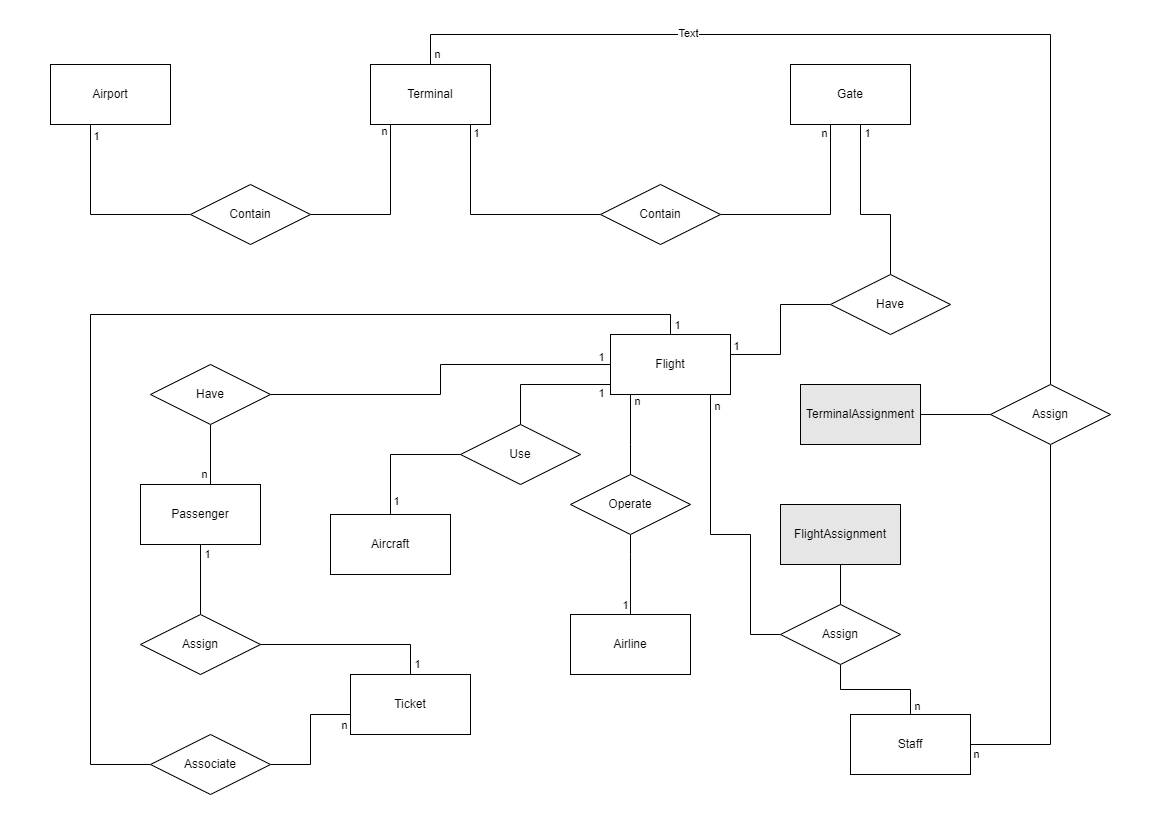

The diagram above was exported from draw.io. Its source (the exported page's mxGraphModel, read from the mxfile embedded in the PNG):
<mxGraphModel dx="1083" dy="638" grid="1" gridSize="10" guides="1" tooltips="1" connect="1" arrows="1" fold="1" page="1" pageScale="1" pageWidth="1169" pageHeight="827" math="0" shadow="0">
  <root>
    <mxCell id="0" />
    <mxCell id="1" parent="0" />
    <mxCell id="aO6S50gdBRHmHY0OxacA-11" style="edgeStyle=orthogonalEdgeStyle;rounded=0;orthogonalLoop=1;jettySize=auto;html=1;endArrow=none;endFill=0;" edge="1" parent="1" source="aO6S50gdBRHmHY0OxacA-1" target="aO6S50gdBRHmHY0OxacA-10">
      <mxGeometry relative="1" as="geometry">
        <Array as="points">
          <mxPoint x="90" y="214" />
        </Array>
      </mxGeometry>
    </mxCell>
    <mxCell id="aO6S50gdBRHmHY0OxacA-13" value="1" style="edgeLabel;html=1;align=center;verticalAlign=middle;resizable=0;points=[];" vertex="1" connectable="0" parent="aO6S50gdBRHmHY0OxacA-11">
      <mxGeometry x="-0.8877" relative="1" as="geometry">
        <mxPoint x="5" as="offset" />
      </mxGeometry>
    </mxCell>
    <mxCell id="aO6S50gdBRHmHY0OxacA-1" value="Airport" style="rounded=0;whiteSpace=wrap;html=1;" vertex="1" parent="1">
      <mxGeometry x="50" y="64" width="120" height="60" as="geometry" />
    </mxCell>
    <mxCell id="aO6S50gdBRHmHY0OxacA-16" style="edgeStyle=orthogonalEdgeStyle;rounded=0;orthogonalLoop=1;jettySize=auto;html=1;endArrow=none;endFill=0;" edge="1" parent="1" source="aO6S50gdBRHmHY0OxacA-2" target="aO6S50gdBRHmHY0OxacA-15">
      <mxGeometry relative="1" as="geometry">
        <Array as="points">
          <mxPoint x="470" y="214" />
        </Array>
      </mxGeometry>
    </mxCell>
    <mxCell id="aO6S50gdBRHmHY0OxacA-19" value="1" style="edgeLabel;html=1;align=center;verticalAlign=middle;resizable=0;points=[];" vertex="1" connectable="0" parent="aO6S50gdBRHmHY0OxacA-16">
      <mxGeometry x="-0.9179" y="3" relative="1" as="geometry">
        <mxPoint x="2" as="offset" />
      </mxGeometry>
    </mxCell>
    <mxCell id="aO6S50gdBRHmHY0OxacA-55" style="edgeStyle=orthogonalEdgeStyle;rounded=0;orthogonalLoop=1;jettySize=auto;html=1;endArrow=none;endFill=0;" edge="1" parent="1" source="aO6S50gdBRHmHY0OxacA-2" target="aO6S50gdBRHmHY0OxacA-54">
      <mxGeometry relative="1" as="geometry">
        <Array as="points">
          <mxPoint x="430" y="34" />
          <mxPoint x="1050" y="34" />
        </Array>
      </mxGeometry>
    </mxCell>
    <mxCell id="aO6S50gdBRHmHY0OxacA-57" value="n" style="edgeLabel;html=1;align=center;verticalAlign=middle;resizable=0;points=[];" vertex="1" connectable="0" parent="aO6S50gdBRHmHY0OxacA-55">
      <mxGeometry x="-0.9876" relative="1" as="geometry">
        <mxPoint x="6" y="-4" as="offset" />
      </mxGeometry>
    </mxCell>
    <mxCell id="aO6S50gdBRHmHY0OxacA-70" value="Text" style="edgeLabel;html=1;align=center;verticalAlign=middle;resizable=0;points=[];" vertex="1" connectable="0" parent="aO6S50gdBRHmHY0OxacA-55">
      <mxGeometry x="-0.4248" y="2" relative="1" as="geometry">
        <mxPoint as="offset" />
      </mxGeometry>
    </mxCell>
    <mxCell id="aO6S50gdBRHmHY0OxacA-2" value="Terminal" style="rounded=0;whiteSpace=wrap;html=1;" vertex="1" parent="1">
      <mxGeometry x="370" y="64" width="120" height="60" as="geometry" />
    </mxCell>
    <mxCell id="aO6S50gdBRHmHY0OxacA-21" style="edgeStyle=orthogonalEdgeStyle;rounded=0;orthogonalLoop=1;jettySize=auto;html=1;endArrow=none;endFill=0;entryX=0.5;entryY=0;entryDx=0;entryDy=0;" edge="1" parent="1" source="aO6S50gdBRHmHY0OxacA-3" target="aO6S50gdBRHmHY0OxacA-20">
      <mxGeometry relative="1" as="geometry">
        <Array as="points">
          <mxPoint x="860" y="214" />
          <mxPoint x="890" y="214" />
        </Array>
      </mxGeometry>
    </mxCell>
    <mxCell id="aO6S50gdBRHmHY0OxacA-23" value="1" style="edgeLabel;html=1;align=center;verticalAlign=middle;resizable=0;points=[];" vertex="1" connectable="0" parent="aO6S50gdBRHmHY0OxacA-21">
      <mxGeometry x="-0.9273" relative="1" as="geometry">
        <mxPoint x="6" y="2" as="offset" />
      </mxGeometry>
    </mxCell>
    <mxCell id="aO6S50gdBRHmHY0OxacA-3" value="Gate" style="rounded=0;whiteSpace=wrap;html=1;" vertex="1" parent="1">
      <mxGeometry x="790" y="64" width="120" height="60" as="geometry" />
    </mxCell>
    <mxCell id="aO6S50gdBRHmHY0OxacA-26" style="edgeStyle=orthogonalEdgeStyle;rounded=0;orthogonalLoop=1;jettySize=auto;html=1;endArrow=none;endFill=0;" edge="1" parent="1" source="aO6S50gdBRHmHY0OxacA-4" target="aO6S50gdBRHmHY0OxacA-25">
      <mxGeometry relative="1" as="geometry">
        <Array as="points">
          <mxPoint x="630" y="444" />
          <mxPoint x="630" y="444" />
        </Array>
      </mxGeometry>
    </mxCell>
    <mxCell id="aO6S50gdBRHmHY0OxacA-30" value="n" style="edgeLabel;html=1;align=center;verticalAlign=middle;resizable=0;points=[];" vertex="1" connectable="0" parent="aO6S50gdBRHmHY0OxacA-26">
      <mxGeometry x="-0.9071" y="-1" relative="1" as="geometry">
        <mxPoint x="7" y="3" as="offset" />
      </mxGeometry>
    </mxCell>
    <mxCell id="aO6S50gdBRHmHY0OxacA-32" style="edgeStyle=orthogonalEdgeStyle;rounded=0;orthogonalLoop=1;jettySize=auto;html=1;endArrow=none;endFill=0;" edge="1" parent="1" source="aO6S50gdBRHmHY0OxacA-4" target="aO6S50gdBRHmHY0OxacA-31">
      <mxGeometry relative="1" as="geometry">
        <Array as="points">
          <mxPoint x="520" y="384" />
        </Array>
      </mxGeometry>
    </mxCell>
    <mxCell id="aO6S50gdBRHmHY0OxacA-34" value="1" style="edgeLabel;html=1;align=center;verticalAlign=middle;resizable=0;points=[];" vertex="1" connectable="0" parent="aO6S50gdBRHmHY0OxacA-32">
      <mxGeometry x="-0.8" relative="1" as="geometry">
        <mxPoint x="3" y="8" as="offset" />
      </mxGeometry>
    </mxCell>
    <mxCell id="aO6S50gdBRHmHY0OxacA-37" style="rounded=0;orthogonalLoop=1;jettySize=auto;html=1;endArrow=none;endFill=0;edgeStyle=orthogonalEdgeStyle;" edge="1" parent="1" source="aO6S50gdBRHmHY0OxacA-4" target="aO6S50gdBRHmHY0OxacA-36">
      <mxGeometry relative="1" as="geometry">
        <mxPoint x="510" y="264" as="sourcePoint" />
      </mxGeometry>
    </mxCell>
    <mxCell id="aO6S50gdBRHmHY0OxacA-40" value="1" style="edgeLabel;html=1;align=center;verticalAlign=middle;resizable=0;points=[];" vertex="1" connectable="0" parent="aO6S50gdBRHmHY0OxacA-37">
      <mxGeometry x="-0.9405" relative="1" as="geometry">
        <mxPoint x="2" y="-8" as="offset" />
      </mxGeometry>
    </mxCell>
    <mxCell id="aO6S50gdBRHmHY0OxacA-44" style="edgeStyle=orthogonalEdgeStyle;rounded=0;orthogonalLoop=1;jettySize=auto;html=1;endArrow=none;endFill=0;" edge="1" parent="1" source="aO6S50gdBRHmHY0OxacA-4" target="aO6S50gdBRHmHY0OxacA-43">
      <mxGeometry relative="1" as="geometry">
        <Array as="points">
          <mxPoint x="670" y="314" />
          <mxPoint x="90" y="314" />
          <mxPoint x="90" y="764" />
        </Array>
      </mxGeometry>
    </mxCell>
    <mxCell id="aO6S50gdBRHmHY0OxacA-45" value="1" style="edgeLabel;html=1;align=center;verticalAlign=middle;resizable=0;points=[];" vertex="1" connectable="0" parent="aO6S50gdBRHmHY0OxacA-44">
      <mxGeometry x="-0.9436" relative="1" as="geometry">
        <mxPoint x="18" y="10" as="offset" />
      </mxGeometry>
    </mxCell>
    <mxCell id="aO6S50gdBRHmHY0OxacA-61" style="edgeStyle=orthogonalEdgeStyle;rounded=0;orthogonalLoop=1;jettySize=auto;html=1;endArrow=none;endFill=0;" edge="1" parent="1" source="aO6S50gdBRHmHY0OxacA-4" target="aO6S50gdBRHmHY0OxacA-60">
      <mxGeometry relative="1" as="geometry">
        <Array as="points">
          <mxPoint x="710" y="534" />
          <mxPoint x="750" y="534" />
          <mxPoint x="750" y="634" />
        </Array>
      </mxGeometry>
    </mxCell>
    <mxCell id="aO6S50gdBRHmHY0OxacA-63" value="n" style="edgeLabel;html=1;align=center;verticalAlign=middle;resizable=0;points=[];" vertex="1" connectable="0" parent="aO6S50gdBRHmHY0OxacA-61">
      <mxGeometry x="-0.9122" y="-1" relative="1" as="geometry">
        <mxPoint x="7" y="-2" as="offset" />
      </mxGeometry>
    </mxCell>
    <mxCell id="aO6S50gdBRHmHY0OxacA-4" value="Flight" style="rounded=0;whiteSpace=wrap;html=1;" vertex="1" parent="1">
      <mxGeometry x="610" y="334" width="120" height="60" as="geometry" />
    </mxCell>
    <mxCell id="aO6S50gdBRHmHY0OxacA-49" style="edgeStyle=orthogonalEdgeStyle;rounded=0;orthogonalLoop=1;jettySize=auto;html=1;endArrow=none;endFill=0;" edge="1" parent="1" source="aO6S50gdBRHmHY0OxacA-5" target="aO6S50gdBRHmHY0OxacA-47">
      <mxGeometry relative="1" as="geometry" />
    </mxCell>
    <mxCell id="aO6S50gdBRHmHY0OxacA-52" value="1" style="edgeLabel;html=1;align=center;verticalAlign=middle;resizable=0;points=[];" vertex="1" connectable="0" parent="aO6S50gdBRHmHY0OxacA-49">
      <mxGeometry x="-0.2367" y="-3" relative="1" as="geometry">
        <mxPoint x="9" y="-17" as="offset" />
      </mxGeometry>
    </mxCell>
    <mxCell id="aO6S50gdBRHmHY0OxacA-5" value="Passenger" style="rounded=0;whiteSpace=wrap;html=1;" vertex="1" parent="1">
      <mxGeometry x="140" y="484" width="120" height="60" as="geometry" />
    </mxCell>
    <mxCell id="aO6S50gdBRHmHY0OxacA-6" value="Aircraft" style="rounded=0;whiteSpace=wrap;html=1;" vertex="1" parent="1">
      <mxGeometry x="330" y="514" width="120" height="60" as="geometry" />
    </mxCell>
    <mxCell id="aO6S50gdBRHmHY0OxacA-7" value="Airline" style="rounded=0;whiteSpace=wrap;html=1;" vertex="1" parent="1">
      <mxGeometry x="570" y="614" width="120" height="60" as="geometry" />
    </mxCell>
    <mxCell id="aO6S50gdBRHmHY0OxacA-8" value="Ticket" style="rounded=0;whiteSpace=wrap;html=1;" vertex="1" parent="1">
      <mxGeometry x="350" y="674" width="120" height="60" as="geometry" />
    </mxCell>
    <mxCell id="aO6S50gdBRHmHY0OxacA-9" value="Staff" style="rounded=0;whiteSpace=wrap;html=1;" vertex="1" parent="1">
      <mxGeometry x="850" y="714" width="120" height="60" as="geometry" />
    </mxCell>
    <mxCell id="aO6S50gdBRHmHY0OxacA-12" style="edgeStyle=orthogonalEdgeStyle;rounded=0;orthogonalLoop=1;jettySize=auto;html=1;endArrow=none;endFill=0;" edge="1" parent="1" source="aO6S50gdBRHmHY0OxacA-10" target="aO6S50gdBRHmHY0OxacA-2">
      <mxGeometry relative="1" as="geometry">
        <Array as="points">
          <mxPoint x="390" y="214" />
        </Array>
      </mxGeometry>
    </mxCell>
    <mxCell id="aO6S50gdBRHmHY0OxacA-14" value="n" style="edgeLabel;html=1;align=center;verticalAlign=middle;resizable=0;points=[];" vertex="1" connectable="0" parent="aO6S50gdBRHmHY0OxacA-12">
      <mxGeometry x="0.8794" relative="1" as="geometry">
        <mxPoint x="-7" y="-4" as="offset" />
      </mxGeometry>
    </mxCell>
    <mxCell id="aO6S50gdBRHmHY0OxacA-10" value="Contain" style="shape=rhombus;perimeter=rhombusPerimeter;whiteSpace=wrap;html=1;align=center;" vertex="1" parent="1">
      <mxGeometry x="190" y="184" width="120" height="60" as="geometry" />
    </mxCell>
    <mxCell id="aO6S50gdBRHmHY0OxacA-17" style="edgeStyle=orthogonalEdgeStyle;rounded=0;orthogonalLoop=1;jettySize=auto;html=1;endArrow=none;endFill=0;" edge="1" parent="1" source="aO6S50gdBRHmHY0OxacA-15" target="aO6S50gdBRHmHY0OxacA-3">
      <mxGeometry relative="1" as="geometry">
        <Array as="points">
          <mxPoint x="830" y="214" />
        </Array>
      </mxGeometry>
    </mxCell>
    <mxCell id="aO6S50gdBRHmHY0OxacA-18" value="n" style="edgeLabel;html=1;align=center;verticalAlign=middle;resizable=0;points=[];" vertex="1" connectable="0" parent="aO6S50gdBRHmHY0OxacA-17">
      <mxGeometry x="0.9375" relative="1" as="geometry">
        <mxPoint x="-7" y="2" as="offset" />
      </mxGeometry>
    </mxCell>
    <mxCell id="aO6S50gdBRHmHY0OxacA-15" value="Contain" style="shape=rhombus;perimeter=rhombusPerimeter;whiteSpace=wrap;html=1;align=center;" vertex="1" parent="1">
      <mxGeometry x="600" y="184" width="120" height="60" as="geometry" />
    </mxCell>
    <mxCell id="aO6S50gdBRHmHY0OxacA-22" style="edgeStyle=orthogonalEdgeStyle;rounded=0;orthogonalLoop=1;jettySize=auto;html=1;endArrow=none;endFill=0;" edge="1" parent="1" source="aO6S50gdBRHmHY0OxacA-20" target="aO6S50gdBRHmHY0OxacA-4">
      <mxGeometry relative="1" as="geometry">
        <Array as="points">
          <mxPoint x="780" y="304" />
          <mxPoint x="780" y="354" />
        </Array>
      </mxGeometry>
    </mxCell>
    <mxCell id="aO6S50gdBRHmHY0OxacA-24" value="1" style="edgeLabel;html=1;align=center;verticalAlign=middle;resizable=0;points=[];" vertex="1" connectable="0" parent="aO6S50gdBRHmHY0OxacA-22">
      <mxGeometry x="0.8952" relative="1" as="geometry">
        <mxPoint x="-2" y="-9" as="offset" />
      </mxGeometry>
    </mxCell>
    <mxCell id="aO6S50gdBRHmHY0OxacA-20" value="Have" style="shape=rhombus;perimeter=rhombusPerimeter;whiteSpace=wrap;html=1;align=center;" vertex="1" parent="1">
      <mxGeometry x="830" y="274" width="120" height="60" as="geometry" />
    </mxCell>
    <mxCell id="aO6S50gdBRHmHY0OxacA-27" style="edgeStyle=orthogonalEdgeStyle;rounded=0;orthogonalLoop=1;jettySize=auto;html=1;endArrow=none;endFill=0;" edge="1" parent="1" source="aO6S50gdBRHmHY0OxacA-25" target="aO6S50gdBRHmHY0OxacA-7">
      <mxGeometry relative="1" as="geometry">
        <Array as="points">
          <mxPoint x="630" y="554" />
          <mxPoint x="630" y="554" />
        </Array>
      </mxGeometry>
    </mxCell>
    <mxCell id="aO6S50gdBRHmHY0OxacA-28" value="1" style="edgeLabel;html=1;align=center;verticalAlign=middle;resizable=0;points=[];" vertex="1" connectable="0" parent="aO6S50gdBRHmHY0OxacA-27">
      <mxGeometry x="0.8952" y="1" relative="1" as="geometry">
        <mxPoint x="-7" y="-6" as="offset" />
      </mxGeometry>
    </mxCell>
    <mxCell id="aO6S50gdBRHmHY0OxacA-25" value="Operate" style="shape=rhombus;perimeter=rhombusPerimeter;whiteSpace=wrap;html=1;align=center;" vertex="1" parent="1">
      <mxGeometry x="570" y="474" width="120" height="60" as="geometry" />
    </mxCell>
    <mxCell id="aO6S50gdBRHmHY0OxacA-33" style="edgeStyle=orthogonalEdgeStyle;rounded=0;orthogonalLoop=1;jettySize=auto;html=1;endArrow=none;endFill=0;" edge="1" parent="1" source="aO6S50gdBRHmHY0OxacA-31" target="aO6S50gdBRHmHY0OxacA-6">
      <mxGeometry relative="1" as="geometry" />
    </mxCell>
    <mxCell id="aO6S50gdBRHmHY0OxacA-35" value="1" style="edgeLabel;html=1;align=center;verticalAlign=middle;resizable=0;points=[];" vertex="1" connectable="0" parent="aO6S50gdBRHmHY0OxacA-33">
      <mxGeometry x="0.6909" y="2" relative="1" as="geometry">
        <mxPoint x="3" y="6" as="offset" />
      </mxGeometry>
    </mxCell>
    <mxCell id="aO6S50gdBRHmHY0OxacA-31" value="Use" style="shape=rhombus;perimeter=rhombusPerimeter;whiteSpace=wrap;html=1;align=center;" vertex="1" parent="1">
      <mxGeometry x="460" y="424" width="120" height="60" as="geometry" />
    </mxCell>
    <mxCell id="aO6S50gdBRHmHY0OxacA-39" style="edgeStyle=orthogonalEdgeStyle;rounded=0;orthogonalLoop=1;jettySize=auto;html=1;endArrow=none;endFill=0;" edge="1" parent="1" source="aO6S50gdBRHmHY0OxacA-36" target="aO6S50gdBRHmHY0OxacA-5">
      <mxGeometry relative="1" as="geometry">
        <Array as="points">
          <mxPoint x="210" y="404" />
          <mxPoint x="210" y="404" />
        </Array>
      </mxGeometry>
    </mxCell>
    <mxCell id="aO6S50gdBRHmHY0OxacA-42" value="n" style="edgeLabel;html=1;align=center;verticalAlign=middle;resizable=0;points=[];" vertex="1" connectable="0" parent="aO6S50gdBRHmHY0OxacA-39">
      <mxGeometry x="0.6" y="-1" relative="1" as="geometry">
        <mxPoint x="-6" y="2" as="offset" />
      </mxGeometry>
    </mxCell>
    <mxCell id="aO6S50gdBRHmHY0OxacA-36" value="Have" style="shape=rhombus;perimeter=rhombusPerimeter;whiteSpace=wrap;html=1;align=center;" vertex="1" parent="1">
      <mxGeometry x="150" y="364" width="120" height="60" as="geometry" />
    </mxCell>
    <mxCell id="aO6S50gdBRHmHY0OxacA-46" style="edgeStyle=orthogonalEdgeStyle;rounded=0;orthogonalLoop=1;jettySize=auto;html=1;endArrow=none;endFill=0;" edge="1" parent="1" source="aO6S50gdBRHmHY0OxacA-43" target="aO6S50gdBRHmHY0OxacA-8">
      <mxGeometry relative="1" as="geometry">
        <Array as="points">
          <mxPoint x="310" y="764" />
          <mxPoint x="310" y="714" />
        </Array>
      </mxGeometry>
    </mxCell>
    <mxCell id="aO6S50gdBRHmHY0OxacA-48" value="n" style="edgeLabel;html=1;align=center;verticalAlign=middle;resizable=0;points=[];" vertex="1" connectable="0" parent="aO6S50gdBRHmHY0OxacA-46">
      <mxGeometry x="0.9209" y="-1" relative="1" as="geometry">
        <mxPoint x="-2" y="9" as="offset" />
      </mxGeometry>
    </mxCell>
    <mxCell id="aO6S50gdBRHmHY0OxacA-43" value="Associate" style="shape=rhombus;perimeter=rhombusPerimeter;whiteSpace=wrap;html=1;align=center;" vertex="1" parent="1">
      <mxGeometry x="150" y="734" width="120" height="60" as="geometry" />
    </mxCell>
    <mxCell id="aO6S50gdBRHmHY0OxacA-50" style="edgeStyle=orthogonalEdgeStyle;rounded=0;orthogonalLoop=1;jettySize=auto;html=1;endArrow=none;endFill=0;" edge="1" parent="1" source="aO6S50gdBRHmHY0OxacA-47" target="aO6S50gdBRHmHY0OxacA-8">
      <mxGeometry relative="1" as="geometry">
        <Array as="points">
          <mxPoint x="410" y="644" />
        </Array>
      </mxGeometry>
    </mxCell>
    <mxCell id="aO6S50gdBRHmHY0OxacA-51" value="1" style="edgeLabel;html=1;align=center;verticalAlign=middle;resizable=0;points=[];" vertex="1" connectable="0" parent="aO6S50gdBRHmHY0OxacA-50">
      <mxGeometry x="0.8762" relative="1" as="geometry">
        <mxPoint x="6" y="1" as="offset" />
      </mxGeometry>
    </mxCell>
    <mxCell id="aO6S50gdBRHmHY0OxacA-47" value="Assign" style="shape=rhombus;perimeter=rhombusPerimeter;whiteSpace=wrap;html=1;align=center;" vertex="1" parent="1">
      <mxGeometry x="140" y="614" width="120" height="60" as="geometry" />
    </mxCell>
    <mxCell id="aO6S50gdBRHmHY0OxacA-56" style="edgeStyle=orthogonalEdgeStyle;rounded=0;orthogonalLoop=1;jettySize=auto;html=1;endArrow=none;endFill=0;" edge="1" parent="1" source="aO6S50gdBRHmHY0OxacA-54" target="aO6S50gdBRHmHY0OxacA-9">
      <mxGeometry relative="1" as="geometry">
        <Array as="points">
          <mxPoint x="1050" y="744" />
        </Array>
      </mxGeometry>
    </mxCell>
    <mxCell id="aO6S50gdBRHmHY0OxacA-58" value="n" style="edgeLabel;html=1;align=center;verticalAlign=middle;resizable=0;points=[];" vertex="1" connectable="0" parent="aO6S50gdBRHmHY0OxacA-56">
      <mxGeometry x="0.9687" relative="1" as="geometry">
        <mxPoint x="-1" y="9" as="offset" />
      </mxGeometry>
    </mxCell>
    <mxCell id="aO6S50gdBRHmHY0OxacA-54" value="Assign" style="shape=rhombus;perimeter=rhombusPerimeter;whiteSpace=wrap;html=1;align=center;" vertex="1" parent="1">
      <mxGeometry x="990" y="384" width="120" height="60" as="geometry" />
    </mxCell>
    <mxCell id="aO6S50gdBRHmHY0OxacA-62" style="edgeStyle=orthogonalEdgeStyle;rounded=0;orthogonalLoop=1;jettySize=auto;html=1;endArrow=none;endFill=0;" edge="1" parent="1" source="aO6S50gdBRHmHY0OxacA-60" target="aO6S50gdBRHmHY0OxacA-9">
      <mxGeometry relative="1" as="geometry" />
    </mxCell>
    <mxCell id="aO6S50gdBRHmHY0OxacA-64" value="n" style="edgeLabel;html=1;align=center;verticalAlign=middle;resizable=0;points=[];" vertex="1" connectable="0" parent="aO6S50gdBRHmHY0OxacA-62">
      <mxGeometry x="0.9071" y="-1" relative="1" as="geometry">
        <mxPoint x="7" y="-4" as="offset" />
      </mxGeometry>
    </mxCell>
    <mxCell id="aO6S50gdBRHmHY0OxacA-66" style="edgeStyle=orthogonalEdgeStyle;rounded=0;orthogonalLoop=1;jettySize=auto;html=1;endArrow=none;endFill=0;" edge="1" parent="1" source="aO6S50gdBRHmHY0OxacA-60" target="aO6S50gdBRHmHY0OxacA-65">
      <mxGeometry relative="1" as="geometry" />
    </mxCell>
    <mxCell id="aO6S50gdBRHmHY0OxacA-60" value="Assign" style="shape=rhombus;perimeter=rhombusPerimeter;whiteSpace=wrap;html=1;align=center;" vertex="1" parent="1">
      <mxGeometry x="780" y="604" width="120" height="60" as="geometry" />
    </mxCell>
    <mxCell id="aO6S50gdBRHmHY0OxacA-65" value="FlightAssignment" style="rounded=0;whiteSpace=wrap;html=1;fillColor=#E6E6E6;" vertex="1" parent="1">
      <mxGeometry x="780" y="504" width="120" height="60" as="geometry" />
    </mxCell>
    <mxCell id="aO6S50gdBRHmHY0OxacA-68" style="edgeStyle=orthogonalEdgeStyle;rounded=0;orthogonalLoop=1;jettySize=auto;html=1;endArrow=none;endFill=0;" edge="1" parent="1" source="aO6S50gdBRHmHY0OxacA-67" target="aO6S50gdBRHmHY0OxacA-54">
      <mxGeometry relative="1" as="geometry" />
    </mxCell>
    <mxCell id="aO6S50gdBRHmHY0OxacA-67" value="TerminalAssignment" style="rounded=0;whiteSpace=wrap;html=1;fillColor=#E6E6E6;" vertex="1" parent="1">
      <mxGeometry x="800" y="384" width="120" height="60" as="geometry" />
    </mxCell>
  </root>
</mxGraphModel>